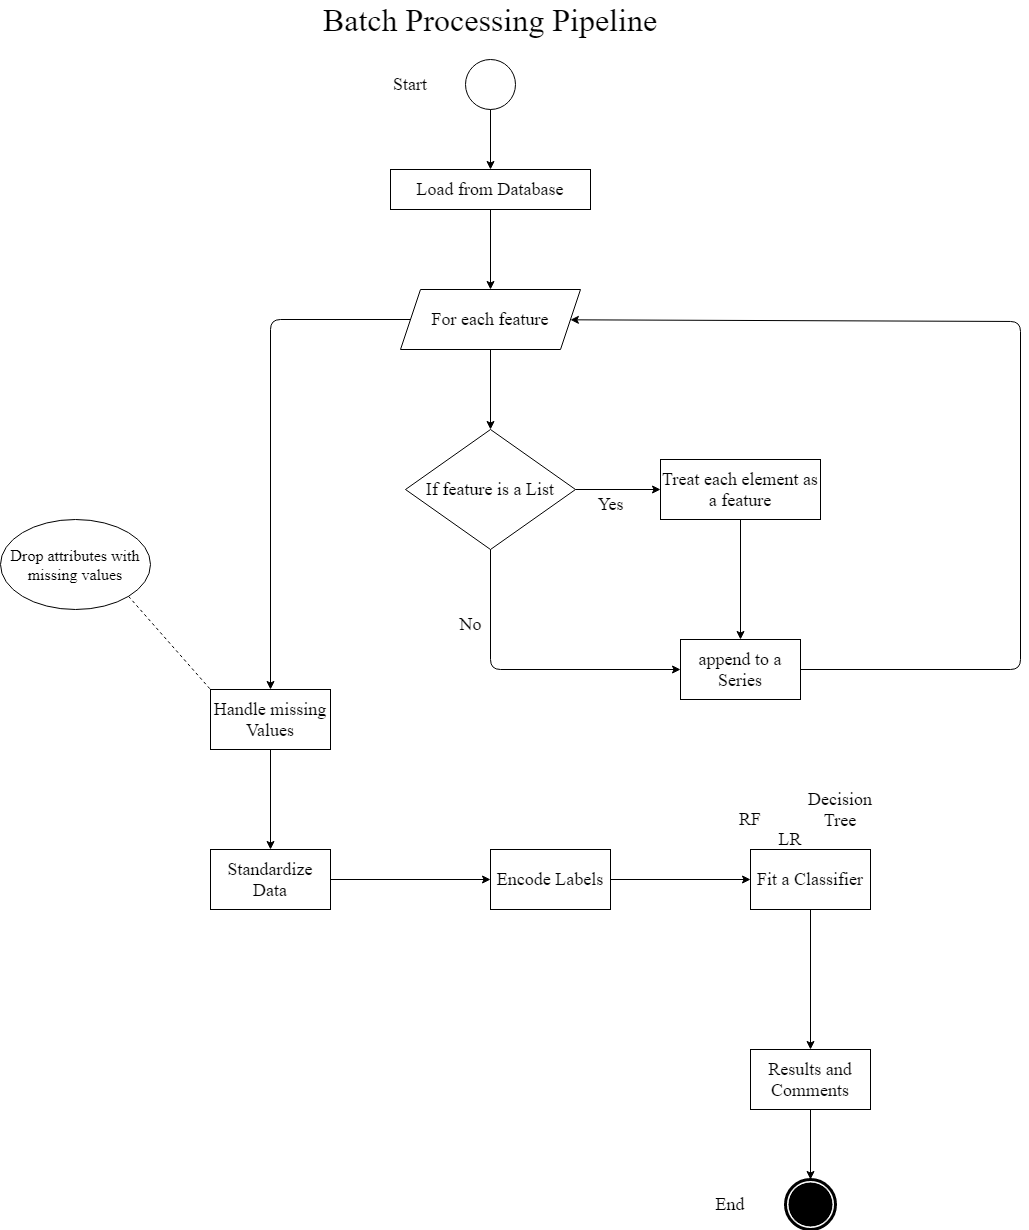

The diagram above was exported from draw.io. Its source (the exported page's mxGraphModel, read from the mxfile embedded in the PNG):
<mxGraphModel dx="1718" dy="1620" grid="1" gridSize="10" guides="1" tooltips="1" connect="1" arrows="1" fold="1" page="1" pageScale="1" pageWidth="850" pageHeight="1100" math="0" shadow="0">
  <root>
    <mxCell id="0" />
    <mxCell id="1" parent="0" />
    <mxCell id="fsQSLNMXdqmgVMRV9BAE-1" value="Load from Database" style="rounded=0;whiteSpace=wrap;html=1;fontFamily=Times New Roman;fontSize=18;" parent="1" vertex="1">
      <mxGeometry x="320" y="80" width="200" height="40" as="geometry" />
    </mxCell>
    <mxCell id="fsQSLNMXdqmgVMRV9BAE-2" value="Batch Processing Pipeline" style="text;html=1;strokeColor=none;fillColor=none;align=center;verticalAlign=middle;whiteSpace=wrap;rounded=0;fontFamily=Times New Roman;fontSize=32;" parent="1" vertex="1">
      <mxGeometry x="245" y="-80" width="350" height="20" as="geometry" />
    </mxCell>
    <mxCell id="fsQSLNMXdqmgVMRV9BAE-4" value="For each feature" style="shape=parallelogram;perimeter=parallelogramPerimeter;whiteSpace=wrap;html=1;fixedSize=1;fontFamily=Times New Roman;fontSize=18;" parent="1" vertex="1">
      <mxGeometry x="330" y="200" width="180" height="60" as="geometry" />
    </mxCell>
    <mxCell id="fsQSLNMXdqmgVMRV9BAE-5" value="If feature is a List" style="rhombus;whiteSpace=wrap;html=1;fontFamily=Times New Roman;fontSize=18;" parent="1" vertex="1">
      <mxGeometry x="335" y="340" width="170" height="120" as="geometry" />
    </mxCell>
    <mxCell id="fsQSLNMXdqmgVMRV9BAE-6" value="" style="endArrow=classic;html=1;fontFamily=Times New Roman;fontSize=18;exitX=0.5;exitY=1;exitDx=0;exitDy=0;" parent="1" source="fsQSLNMXdqmgVMRV9BAE-1" target="fsQSLNMXdqmgVMRV9BAE-4" edge="1">
      <mxGeometry width="50" height="50" relative="1" as="geometry">
        <mxPoint x="400" y="350" as="sourcePoint" />
        <mxPoint x="450" y="300" as="targetPoint" />
      </mxGeometry>
    </mxCell>
    <mxCell id="fsQSLNMXdqmgVMRV9BAE-7" value="" style="endArrow=classic;html=1;fontFamily=Times New Roman;fontSize=18;exitX=0.5;exitY=1;exitDx=0;exitDy=0;entryX=0.5;entryY=0;entryDx=0;entryDy=0;" parent="1" source="fsQSLNMXdqmgVMRV9BAE-4" target="fsQSLNMXdqmgVMRV9BAE-5" edge="1">
      <mxGeometry width="50" height="50" relative="1" as="geometry">
        <mxPoint x="400" y="350" as="sourcePoint" />
        <mxPoint x="450" y="300" as="targetPoint" />
      </mxGeometry>
    </mxCell>
    <mxCell id="fsQSLNMXdqmgVMRV9BAE-8" value="" style="endArrow=classic;html=1;fontFamily=Times New Roman;fontSize=18;" parent="1" source="fsQSLNMXdqmgVMRV9BAE-5" target="fsQSLNMXdqmgVMRV9BAE-9" edge="1">
      <mxGeometry width="50" height="50" relative="1" as="geometry">
        <mxPoint x="400" y="450" as="sourcePoint" />
        <mxPoint x="450" y="400" as="targetPoint" />
      </mxGeometry>
    </mxCell>
    <mxCell id="fsQSLNMXdqmgVMRV9BAE-9" value="Treat each element as a feature" style="rounded=0;whiteSpace=wrap;html=1;fontSize=18;fontFamily=Times New Roman;" parent="1" vertex="1">
      <mxGeometry x="590" y="370" width="160" height="60" as="geometry" />
    </mxCell>
    <mxCell id="fsQSLNMXdqmgVMRV9BAE-10" value="Yes" style="text;html=1;align=center;verticalAlign=middle;resizable=0;points=[];autosize=1;fontSize=18;fontFamily=Times New Roman;" parent="1" vertex="1">
      <mxGeometry x="520" y="400" width="40" height="30" as="geometry" />
    </mxCell>
    <mxCell id="fsQSLNMXdqmgVMRV9BAE-14" value="" style="edgeStyle=orthogonalEdgeStyle;rounded=0;orthogonalLoop=1;jettySize=auto;html=1;fontFamily=Times New Roman;fontSize=18;" parent="1" source="fsQSLNMXdqmgVMRV9BAE-9" target="fsQSLNMXdqmgVMRV9BAE-13" edge="1">
      <mxGeometry relative="1" as="geometry" />
    </mxCell>
    <mxCell id="fsQSLNMXdqmgVMRV9BAE-13" value="append to a Series" style="rounded=0;whiteSpace=wrap;html=1;fontFamily=Times New Roman;fontSize=18;" parent="1" vertex="1">
      <mxGeometry x="610" y="550" width="120" height="60" as="geometry" />
    </mxCell>
    <mxCell id="fsQSLNMXdqmgVMRV9BAE-16" value="" style="endArrow=classic;html=1;fontFamily=Times New Roman;fontSize=18;entryX=0;entryY=0.5;entryDx=0;entryDy=0;exitX=0.5;exitY=1;exitDx=0;exitDy=0;" parent="1" source="fsQSLNMXdqmgVMRV9BAE-5" target="fsQSLNMXdqmgVMRV9BAE-13" edge="1">
      <mxGeometry width="50" height="50" relative="1" as="geometry">
        <mxPoint x="230" y="540" as="sourcePoint" />
        <mxPoint x="420" y="540" as="targetPoint" />
        <Array as="points">
          <mxPoint x="420" y="580" />
        </Array>
      </mxGeometry>
    </mxCell>
    <mxCell id="fsQSLNMXdqmgVMRV9BAE-17" value="No" style="text;html=1;align=center;verticalAlign=middle;resizable=0;points=[];autosize=1;fontSize=18;fontFamily=Times New Roman;" parent="1" vertex="1">
      <mxGeometry x="380" y="520" width="40" height="30" as="geometry" />
    </mxCell>
    <mxCell id="fsQSLNMXdqmgVMRV9BAE-18" value="" style="endArrow=classic;html=1;fontFamily=Times New Roman;fontSize=18;exitX=1;exitY=0.5;exitDx=0;exitDy=0;" parent="1" source="fsQSLNMXdqmgVMRV9BAE-13" target="fsQSLNMXdqmgVMRV9BAE-4" edge="1">
      <mxGeometry width="50" height="50" relative="1" as="geometry">
        <mxPoint x="830" y="530" as="sourcePoint" />
        <mxPoint x="590" y="230" as="targetPoint" />
        <Array as="points">
          <mxPoint x="950" y="580" />
          <mxPoint x="950" y="232" />
        </Array>
      </mxGeometry>
    </mxCell>
    <mxCell id="fsQSLNMXdqmgVMRV9BAE-19" value="" style="endArrow=classic;html=1;fontFamily=Times New Roman;fontSize=18;exitX=0;exitY=0.5;exitDx=0;exitDy=0;" parent="1" source="fsQSLNMXdqmgVMRV9BAE-4" edge="1">
      <mxGeometry width="50" height="50" relative="1" as="geometry">
        <mxPoint x="490" y="440" as="sourcePoint" />
        <mxPoint x="200" y="600" as="targetPoint" />
        <Array as="points">
          <mxPoint x="200" y="230" />
        </Array>
      </mxGeometry>
    </mxCell>
    <mxCell id="fsQSLNMXdqmgVMRV9BAE-20" value="Handle missing Values" style="rounded=0;whiteSpace=wrap;html=1;fontFamily=Times New Roman;fontSize=18;" parent="1" vertex="1">
      <mxGeometry x="140" y="600" width="120" height="60" as="geometry" />
    </mxCell>
    <mxCell id="fsQSLNMXdqmgVMRV9BAE-21" value="" style="endArrow=classic;html=1;fontFamily=Times New Roman;fontSize=18;exitX=0.5;exitY=1;exitDx=0;exitDy=0;" parent="1" source="fsQSLNMXdqmgVMRV9BAE-20" edge="1">
      <mxGeometry width="50" height="50" relative="1" as="geometry">
        <mxPoint x="340" y="730" as="sourcePoint" />
        <mxPoint x="200" y="760" as="targetPoint" />
      </mxGeometry>
    </mxCell>
    <mxCell id="fsQSLNMXdqmgVMRV9BAE-22" value="Standardize Data" style="rounded=0;whiteSpace=wrap;html=1;fontFamily=Times New Roman;fontSize=18;" parent="1" vertex="1">
      <mxGeometry x="140" y="760" width="120" height="60" as="geometry" />
    </mxCell>
    <mxCell id="fsQSLNMXdqmgVMRV9BAE-23" value="" style="endArrow=classic;html=1;fontFamily=Times New Roman;fontSize=18;exitX=1;exitY=0.5;exitDx=0;exitDy=0;entryX=0;entryY=0.5;entryDx=0;entryDy=0;" parent="1" source="fsQSLNMXdqmgVMRV9BAE-22" target="fsQSLNMXdqmgVMRV9BAE-24" edge="1">
      <mxGeometry width="50" height="50" relative="1" as="geometry">
        <mxPoint x="510" y="750" as="sourcePoint" />
        <mxPoint x="410" y="790" as="targetPoint" />
      </mxGeometry>
    </mxCell>
    <mxCell id="fsQSLNMXdqmgVMRV9BAE-24" value="Encode Labels" style="rounded=0;whiteSpace=wrap;html=1;fontFamily=Times New Roman;fontSize=18;" parent="1" vertex="1">
      <mxGeometry x="420" y="760" width="120" height="60" as="geometry" />
    </mxCell>
    <mxCell id="fsQSLNMXdqmgVMRV9BAE-25" value="Fit a Classifier" style="rounded=0;whiteSpace=wrap;html=1;fontFamily=Times New Roman;fontSize=18;" parent="1" vertex="1">
      <mxGeometry x="680" y="760" width="120" height="60" as="geometry" />
    </mxCell>
    <mxCell id="fsQSLNMXdqmgVMRV9BAE-26" value="" style="endArrow=classic;html=1;fontFamily=Times New Roman;fontSize=18;entryX=0;entryY=0.5;entryDx=0;entryDy=0;exitX=1;exitY=0.5;exitDx=0;exitDy=0;" parent="1" source="fsQSLNMXdqmgVMRV9BAE-24" target="fsQSLNMXdqmgVMRV9BAE-25" edge="1">
      <mxGeometry width="50" height="50" relative="1" as="geometry">
        <mxPoint x="510" y="850" as="sourcePoint" />
        <mxPoint x="560" y="800" as="targetPoint" />
      </mxGeometry>
    </mxCell>
    <mxCell id="fsQSLNMXdqmgVMRV9BAE-27" value="" style="endArrow=classic;html=1;fontFamily=Times New Roman;fontSize=18;exitX=0.5;exitY=1;exitDx=0;exitDy=0;" parent="1" source="fsQSLNMXdqmgVMRV9BAE-25" edge="1">
      <mxGeometry width="50" height="50" relative="1" as="geometry">
        <mxPoint x="670" y="850" as="sourcePoint" />
        <mxPoint x="740" y="960" as="targetPoint" />
      </mxGeometry>
    </mxCell>
    <mxCell id="fsQSLNMXdqmgVMRV9BAE-28" value="Results and Comments" style="rounded=0;whiteSpace=wrap;html=1;fontFamily=Times New Roman;fontSize=18;" parent="1" vertex="1">
      <mxGeometry x="680" y="960" width="120" height="60" as="geometry" />
    </mxCell>
    <mxCell id="fsQSLNMXdqmgVMRV9BAE-29" value="" style="shape=mxgraph.bpmn.shape;html=1;verticalLabelPosition=bottom;labelBackgroundColor=#ffffff;verticalAlign=top;align=center;perimeter=ellipsePerimeter;outlineConnect=0;outline=standard;symbol=general;fontFamily=Times New Roman;fontSize=18;" parent="1" vertex="1">
      <mxGeometry x="395" y="-30" width="50" height="50" as="geometry" />
    </mxCell>
    <mxCell id="fsQSLNMXdqmgVMRV9BAE-30" value="" style="shape=mxgraph.bpmn.shape;html=1;verticalLabelPosition=bottom;labelBackgroundColor=#ffffff;verticalAlign=top;align=center;perimeter=ellipsePerimeter;outlineConnect=0;outline=end;symbol=terminate;fontFamily=Times New Roman;fontSize=18;" parent="1" vertex="1">
      <mxGeometry x="715" y="1090" width="50" height="50" as="geometry" />
    </mxCell>
    <mxCell id="fsQSLNMXdqmgVMRV9BAE-31" value="" style="endArrow=classic;html=1;fontFamily=Times New Roman;fontSize=18;entryX=0.5;entryY=0;entryDx=0;entryDy=0;exitX=0.5;exitY=1;exitDx=0;exitDy=0;" parent="1" source="fsQSLNMXdqmgVMRV9BAE-29" target="fsQSLNMXdqmgVMRV9BAE-1" edge="1">
      <mxGeometry width="50" height="50" relative="1" as="geometry">
        <mxPoint x="520" y="40" as="sourcePoint" />
        <mxPoint x="570" y="-10" as="targetPoint" />
      </mxGeometry>
    </mxCell>
    <mxCell id="fsQSLNMXdqmgVMRV9BAE-32" value="" style="endArrow=classic;html=1;fontFamily=Times New Roman;fontSize=18;entryX=0.5;entryY=0;entryDx=0;entryDy=0;exitX=0.5;exitY=1;exitDx=0;exitDy=0;" parent="1" source="fsQSLNMXdqmgVMRV9BAE-28" target="fsQSLNMXdqmgVMRV9BAE-30" edge="1">
      <mxGeometry width="50" height="50" relative="1" as="geometry">
        <mxPoint x="520" y="1140" as="sourcePoint" />
        <mxPoint x="570" y="1090" as="targetPoint" />
      </mxGeometry>
    </mxCell>
    <mxCell id="fsQSLNMXdqmgVMRV9BAE-33" value="Start" style="text;html=1;strokeColor=none;fillColor=none;align=center;verticalAlign=middle;whiteSpace=wrap;rounded=0;fontFamily=Times New Roman;fontSize=18;" parent="1" vertex="1">
      <mxGeometry x="320" y="-15" width="40" height="20" as="geometry" />
    </mxCell>
    <mxCell id="fsQSLNMXdqmgVMRV9BAE-34" value="End" style="text;html=1;strokeColor=none;fillColor=none;align=center;verticalAlign=middle;whiteSpace=wrap;rounded=0;fontFamily=Times New Roman;fontSize=18;" parent="1" vertex="1">
      <mxGeometry x="640" y="1105" width="40" height="20" as="geometry" />
    </mxCell>
    <mxCell id="fsQSLNMXdqmgVMRV9BAE-35" value="LR" style="text;html=1;strokeColor=none;fillColor=none;align=center;verticalAlign=middle;whiteSpace=wrap;rounded=0;fontFamily=Times New Roman;fontSize=18;" parent="1" vertex="1">
      <mxGeometry x="700" y="740" width="40" height="20" as="geometry" />
    </mxCell>
    <mxCell id="fsQSLNMXdqmgVMRV9BAE-36" value="RF" style="text;html=1;strokeColor=none;fillColor=none;align=center;verticalAlign=middle;whiteSpace=wrap;rounded=0;fontFamily=Times New Roman;fontSize=18;" parent="1" vertex="1">
      <mxGeometry x="660" y="720" width="40" height="20" as="geometry" />
    </mxCell>
    <mxCell id="fsQSLNMXdqmgVMRV9BAE-37" value="Decision Tree" style="text;html=1;strokeColor=none;fillColor=none;align=center;verticalAlign=middle;whiteSpace=wrap;rounded=0;fontFamily=Times New Roman;fontSize=18;" parent="1" vertex="1">
      <mxGeometry x="750" y="710" width="40" height="20" as="geometry" />
    </mxCell>
    <mxCell id="YsFVg6cvC3Jw6ZOK8Kgz-1" value="Drop attributes with missing values" style="ellipse;whiteSpace=wrap;html=1;fontFamily=Times New Roman;fontSize=16;" parent="1" vertex="1">
      <mxGeometry x="-70" y="430" width="150" height="90" as="geometry" />
    </mxCell>
    <mxCell id="YsFVg6cvC3Jw6ZOK8Kgz-5" value="" style="endArrow=none;dashed=1;html=1;fontFamily=Times New Roman;fontSize=16;exitX=1;exitY=1;exitDx=0;exitDy=0;entryX=0;entryY=0;entryDx=0;entryDy=0;" parent="1" source="YsFVg6cvC3Jw6ZOK8Kgz-1" target="fsQSLNMXdqmgVMRV9BAE-20" edge="1">
      <mxGeometry width="50" height="50" relative="1" as="geometry">
        <mxPoint x="170" y="680" as="sourcePoint" />
        <mxPoint x="220" y="630" as="targetPoint" />
      </mxGeometry>
    </mxCell>
  </root>
</mxGraphModel>